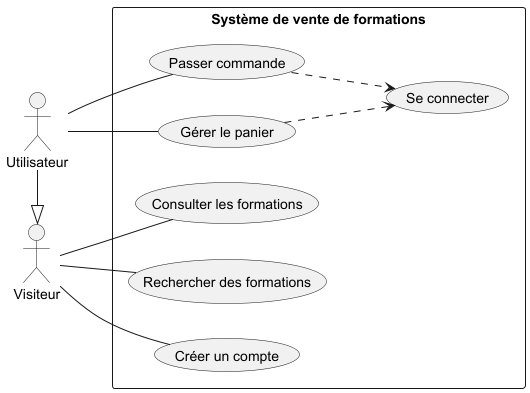

The diagram above was rendered by PlantUML. Its source (embedded in the PNG):
@startuml
left to right direction

actor Visiteur
actor Utilisateur

rectangle "Système de vente de formations" {

 usecase "Se connecter" as AUTH

 usecase "Consulter les formations" as UC1
 usecase "Rechercher des formations" as UC2

 usecase "Créer un compte" as UC3

 usecase "Gérer le panier" as UC5
 usecase "Passer commande" as UC6

}

Visiteur -- UC1
Visiteur -- UC2
Visiteur -- UC3

Utilisateur -|> Visiteur

Utilisateur -- UC5
Utilisateur -- UC6

UC5 ..> AUTH
UC6 ..> AUTH

@enduml